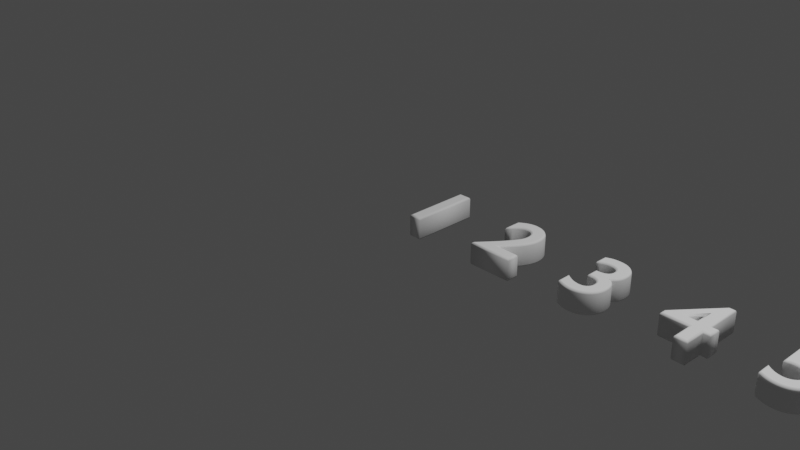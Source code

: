 # Source: numbers.blend  (saved by Blender 2.93.21; exported with 4.5.12 LTS)
import bpy
from mathutils import Matrix  # noqa: F401  (used for matrix-valued properties, if any)

bpy.ops.wm.read_factory_settings(use_empty=True)
scene = bpy.context.scene
scene.name = 'Scene'

# ---- collections
col_collection = bpy.data.collections.new('Collection'); scene.collection.children.link(col_collection)

# ---- world
world_world = bpy.data.worlds.new('World'); scene.world = world_world
world_world.use_nodes = True; world_world.node_tree.nodes.clear()
_N = world_world.node_tree.nodes; _L = world_world.node_tree.links
n0 = _N.new('ShaderNodeOutputWorld'); n0.name = 'World Output'; n0.location = (300, 300)
n1 = _N.new('ShaderNodeBackground'); n1.name = 'Background'; n1.location = (10, 300)
n1.inputs[0].default_value = (0.05088, 0.05088, 0.05088, 1.0)
_L.new(n1.outputs[0], n0.inputs[0])
n0.is_active_output = True
world_world.color = (0.05088, 0.05088, 0.05088)
world_world.use_sun_shadow = False
world_world.sun_shadow_jitter_overblur = 0.0

# ---- cameras
cam_camera = bpy.data.cameras.new('Camera')
cam_camera.clip_end = 100.0
cam_camera.ortho_scale = 7.314

# ---- lights
light_light = bpy.data.lights.new('Light', 'POINT')
light_light.transmission_factor = 0.0
light_light.energy = 1000.0
light_light.shadow_soft_size = 0.1
light_light.shadow_maximum_resolution = 0.006
light_light.use_absolute_resolution = True

# ---- curves / text
txt_text = bpy.data.curves.new('Text', 'FONT')
txt_text.dimensions = '2D'
txt_text.body = '1'
txt_text.bevel_resolution = 1
txt_text.extrude = 0.1
txt_text.bevel_depth = 0.02
txt_text_001 = bpy.data.curves.new('Text.001', 'FONT')
txt_text_001.dimensions = '2D'
txt_text_001.body = '2'
txt_text_001.bevel_resolution = 1
txt_text_001.extrude = 0.1
txt_text_001.bevel_depth = 0.02
txt_text_002 = bpy.data.curves.new('Text.002', 'FONT')
txt_text_002.dimensions = '2D'
txt_text_002.body = '3'
txt_text_002.bevel_resolution = 1
txt_text_002.extrude = 0.1
txt_text_002.bevel_depth = 0.02
txt_text_003 = bpy.data.curves.new('Text.003', 'FONT')
txt_text_003.dimensions = '2D'
txt_text_003.body = '4'
txt_text_003.bevel_resolution = 1
txt_text_003.extrude = 0.1
txt_text_003.bevel_depth = 0.02
txt_text_004 = bpy.data.curves.new('Text.004', 'FONT')
txt_text_004.dimensions = '2D'
txt_text_004.body = '5'
txt_text_004.bevel_resolution = 1
txt_text_004.extrude = 0.1
txt_text_004.bevel_depth = 0.02
txt_text_005 = bpy.data.curves.new('Text.005', 'FONT')
txt_text_005.dimensions = '2D'
txt_text_005.body = '6'
txt_text_005.bevel_resolution = 1
txt_text_005.extrude = 0.1
txt_text_005.bevel_depth = 0.02
txt_text_006 = bpy.data.curves.new('Text.006', 'FONT')
txt_text_006.dimensions = '2D'
txt_text_006.body = '7'
txt_text_006.bevel_resolution = 1
txt_text_006.extrude = 0.1
txt_text_006.bevel_depth = 0.02
txt_text_007 = bpy.data.curves.new('Text.007', 'FONT')
txt_text_007.dimensions = '2D'
txt_text_007.body = '0'
txt_text_007.bevel_resolution = 1
txt_text_007.extrude = 0.1
txt_text_007.bevel_depth = 0.02
txt_text_007.fill_mode = 'FRONT'
txt_text_008 = bpy.data.curves.new('Text.008', 'FONT')
txt_text_008.dimensions = '2D'
txt_text_008.body = '0'
txt_text_008.bevel_resolution = 1
txt_text_008.extrude = 0.1
txt_text_008.bevel_depth = 0.02
txt_text_008.fill_mode = 'FRONT'
txt_text_009 = bpy.data.curves.new('Text.009', 'FONT')
txt_text_009.dimensions = '2D'
txt_text_009.body = '9'
txt_text_009.bevel_resolution = 1
txt_text_009.extrude = 0.1
txt_text_009.bevel_depth = 0.02
txt_text_010 = bpy.data.curves.new('Text.010', 'FONT')
txt_text_010.dimensions = '2D'
txt_text_010.body = '10'
txt_text_010.bevel_resolution = 1
txt_text_010.extrude = 0.1
txt_text_010.bevel_depth = 0.02

# ---- objects
ob_light = bpy.data.objects.new('Light', light_light)
ob_camera = bpy.data.objects.new('Camera', cam_camera)
ob_1 = bpy.data.objects.new('1', txt_text)
ob_2 = bpy.data.objects.new('2', txt_text_001)
ob_3 = bpy.data.objects.new('3', txt_text_002)
ob_4 = bpy.data.objects.new('4', txt_text_003)
ob_5 = bpy.data.objects.new('5', txt_text_004)
ob_6 = bpy.data.objects.new('6', txt_text_005)
ob_7 = bpy.data.objects.new('7', txt_text_006)
ob_8 = bpy.data.objects.new('8', txt_text_007)
ob_8_001 = bpy.data.objects.new('8.001', txt_text_008)
ob_9 = bpy.data.objects.new('9', txt_text_009)
ob_10 = bpy.data.objects.new('10', txt_text_010)

# ---- transforms, parenting, visibility, modifiers, constraints
ob_light.location = (4.076, 1.005, 5.904)
ob_light.rotation_euler = (0.6503, 0.05522, 1.866)
ob_light.lock_rotations_4d = False
ob_light.empty_display_type = 'ARROWS'
ob_light.color = (0.0, 0.0, 0.0, 0.0)
ob_light.lineart.crease_threshold = 0.0
ob_camera.location = (7.359, -6.926, 4.958)
ob_camera.rotation_euler = (1.109, 0.0, 0.8149)
ob_camera.lock_rotations_4d = False
ob_camera.empty_display_type = 'ARROWS'
ob_camera.color = (0.0, 0.0, 0.0, 0.0)
ob_camera.display_type = 'WIRE'
ob_camera.lineart.crease_threshold = 0.0
ob_1.location = (0.0, 0.0, 0.0)
ob_2.location = (1.0, 0.0, 0.0)
ob_3.location = (2.0, 0.0, 0.0)
ob_4.location = (3.0, 0.0, 0.0)
ob_5.location = (4.0, 0.0, 0.0)
ob_6.location = (5.0, 0.0, 0.0)
ob_7.location = (6.0, 0.0, 0.0)
ob_8.location = (6.998, 0.2638, -0.004599)
ob_8.scale = (0.9, 0.5023, 1.0)
ob_8_001.location = (6.965, 0.01389, 0.0)
ob_8_001.scale = (1.08, 0.6028, 1.0)
ob_9.location = (8.0, 0.0, 0.0)
ob_10.location = (9.0, 0.0, 0.0)

# ---- collection membership
col_collection.objects.link(ob_light)
col_collection.objects.link(ob_camera)
col_collection.objects.link(ob_1)
col_collection.objects.link(ob_2)
col_collection.objects.link(ob_3)
col_collection.objects.link(ob_4)
col_collection.objects.link(ob_5)
col_collection.objects.link(ob_6)
col_collection.objects.link(ob_7)
col_collection.objects.link(ob_8)
col_collection.objects.link(ob_8_001)
col_collection.objects.link(ob_9)
col_collection.objects.link(ob_10)

# ---- scene / render settings (as saved in the file)
scene.camera = ob_camera
scene.frame_start = 1; scene.frame_end = 250; scene.frame_set(1)
scene.render.engine = 'BLENDER_EEVEE_NEXT'
scene.cycles.use_denoising = False
scene.cycles.samples = 128
scene.cycles.sampling_pattern = 'TABULATED_SOBOL'
scene.cycles.use_adaptive_sampling = False
scene.cycles.use_light_tree = False
scene.view_settings.view_transform = 'Filmic'
bpy.context.view_layer.update()
